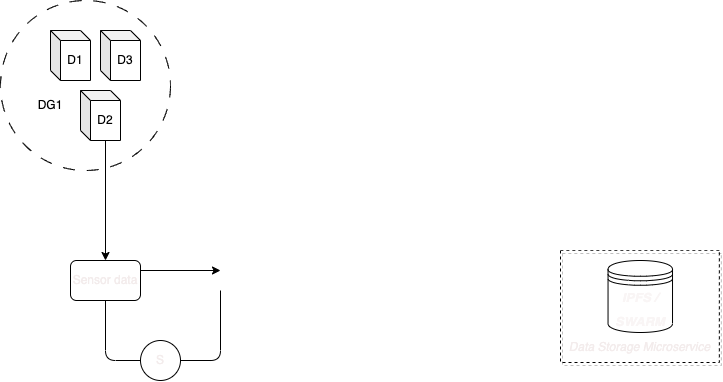

The diagram above was exported from draw.io. Its source (the exported page's mxGraphModel, read from the mxfile embedded in the PNG):
<mxGraphModel dx="834" dy="719" grid="1" gridSize="10" guides="1" tooltips="1" connect="1" arrows="1" fold="1" page="1" pageScale="1" pageWidth="827" pageHeight="1169" math="0" shadow="0">
  <root>
    <mxCell id="0" />
    <mxCell id="1" parent="0" />
    <mxCell id="6" value="" style="ellipse;whiteSpace=wrap;html=1;aspect=fixed;dashed=1;dashPattern=12 12;fillColor=none;" vertex="1" parent="1">
      <mxGeometry x="90" y="260" width="170" height="170" as="geometry" />
    </mxCell>
    <mxCell id="2" value="D1" style="shape=cube;whiteSpace=wrap;html=1;boundedLbl=1;backgroundOutline=1;darkOpacity=0.05;darkOpacity2=0.1;size=10;fillColor=none;" vertex="1" parent="1">
      <mxGeometry x="140" y="290" width="40" height="50" as="geometry" />
    </mxCell>
    <mxCell id="12" style="html=1;exitX=0;exitY=0;exitDx=25;exitDy=50;exitPerimeter=0;fontColor=#f3ecec;" edge="1" parent="1" source="4">
      <mxGeometry relative="1" as="geometry">
        <mxPoint x="195" y="520" as="targetPoint" />
      </mxGeometry>
    </mxCell>
    <mxCell id="4" value="D2" style="shape=cube;whiteSpace=wrap;html=1;boundedLbl=1;backgroundOutline=1;darkOpacity=0.05;darkOpacity2=0.1;size=10;fillColor=none;" vertex="1" parent="1">
      <mxGeometry x="170" y="350" width="40" height="50" as="geometry" />
    </mxCell>
    <mxCell id="5" value="D3" style="shape=cube;whiteSpace=wrap;html=1;boundedLbl=1;backgroundOutline=1;darkOpacity=0.05;darkOpacity2=0.1;size=10;fillColor=none;" vertex="1" parent="1">
      <mxGeometry x="190" y="290" width="40" height="50" as="geometry" />
    </mxCell>
    <mxCell id="7" value="DG1" style="text;html=1;strokeColor=none;fillColor=none;align=center;verticalAlign=middle;whiteSpace=wrap;rounded=0;dashed=1;dashPattern=12 12;sketch=0;" vertex="1" parent="1">
      <mxGeometry x="110" y="350" width="60" height="30" as="geometry" />
    </mxCell>
    <mxCell id="8" value="" style="swimlane;startSize=0;rounded=1;shadow=1;glass=1;labelBackgroundColor=#FFFFFF;sketch=0;strokeColor=default;fontSize=12;fontColor=#000000;fillColor=none;dashed=1;" vertex="1" parent="1">
      <mxGeometry x="650" y="510" width="158.85" height="112" as="geometry" />
    </mxCell>
    <mxCell id="9" value="&lt;i&gt;&lt;font color=&quot;#f3ecec&quot; style=&quot;font-size: 12px;&quot;&gt;Data Storage Microservice&lt;/font&gt;&lt;/i&gt;" style="text;html=1;align=center;verticalAlign=middle;resizable=0;points=[];autosize=1;strokeColor=none;fillColor=none;fontSize=12;fontColor=#000000;" vertex="1" parent="8">
      <mxGeometry x="-1.1535736953455569" y="82" width="160" height="30" as="geometry" />
    </mxCell>
    <mxCell id="10" value="&lt;font color=&quot;#f9f5f5&quot; style=&quot;font-size: 13px;&quot;&gt;&lt;b style=&quot;&quot;&gt;&lt;i style=&quot;&quot;&gt;IPFS / SWARM&lt;/i&gt;&lt;/b&gt;&lt;/font&gt;" style="shape=datastore;whiteSpace=wrap;html=1;fillStyle=auto;strokeColor=default;fontSize=20;fontColor=#FF0000;fillColor=none;gradientColor=none;" vertex="1" parent="8">
      <mxGeometry x="47.54484308885755" y="10" width="64.47913434414669" height="72" as="geometry" />
    </mxCell>
    <mxCell id="14" style="edgeStyle=none;html=1;exitX=1;exitY=0.25;exitDx=0;exitDy=0;fontColor=#f3ecec;" edge="1" parent="1" source="13">
      <mxGeometry relative="1" as="geometry">
        <mxPoint x="310" y="530" as="targetPoint" />
      </mxGeometry>
    </mxCell>
    <mxCell id="15" style="edgeStyle=orthogonalEdgeStyle;html=1;exitX=0.5;exitY=1;exitDx=0;exitDy=0;fontColor=#f3ecec;endArrow=none;endFill=0;" edge="1" parent="1" source="13" target="16">
      <mxGeometry relative="1" as="geometry">
        <mxPoint x="240" y="620" as="targetPoint" />
        <Array as="points">
          <mxPoint x="195" y="620" />
        </Array>
      </mxGeometry>
    </mxCell>
    <mxCell id="13" value="Sensor data" style="rounded=1;whiteSpace=wrap;html=1;sketch=0;fillStyle=auto;fontColor=#f3ecec;fillColor=none;" vertex="1" parent="1">
      <mxGeometry x="160" y="520" width="70" height="40" as="geometry" />
    </mxCell>
    <mxCell id="17" style="edgeStyle=orthogonalEdgeStyle;html=1;exitX=1;exitY=0.5;exitDx=0;exitDy=0;fontColor=#f3ecec;endArrow=none;endFill=0;" edge="1" parent="1" source="16">
      <mxGeometry relative="1" as="geometry">
        <mxPoint x="310" y="550" as="targetPoint" />
      </mxGeometry>
    </mxCell>
    <mxCell id="16" value="S" style="ellipse;whiteSpace=wrap;html=1;aspect=fixed;sketch=0;fillStyle=auto;fontColor=#f3ecec;fillColor=none;" vertex="1" parent="1">
      <mxGeometry x="230" y="600" width="40" height="40" as="geometry" />
    </mxCell>
  </root>
</mxGraphModel>